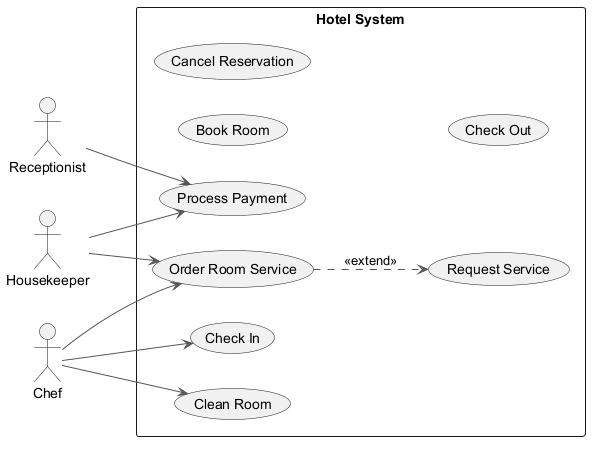

The diagram above was rendered by PlantUML. Its source (embedded in the PNG):
@startuml
skinparam ArrowColor #555555
left to right direction
actor "Housekeeper" as Housekeeper
actor "Chef" as Chef
actor "Receptionist" as Receptionist
rectangle "Hotel System" {
  usecase "Book Room" as UC_BookRoom
  usecase "Cancel Reservation" as UC_CancelReservation
  usecase "Order Room Service" as UC_OrderRoomService
  usecase "Request Service" as UC_RequestService
  usecase "Check Out" as UC_CheckOut
  usecase "Process Payment" as UC_ProcessPayment
  usecase "Clean Room" as UC_CleanRoom
  usecase "Check In" as UC_CheckIn
}
Housekeeper --> UC_ProcessPayment
Housekeeper --> UC_OrderRoomService
Chef --> UC_CheckIn
Chef --> UC_CleanRoom
Chef --> UC_OrderRoomService
Receptionist --> UC_ProcessPayment
UC_OrderRoomService ..> UC_RequestService : <<extend>>
@enduml